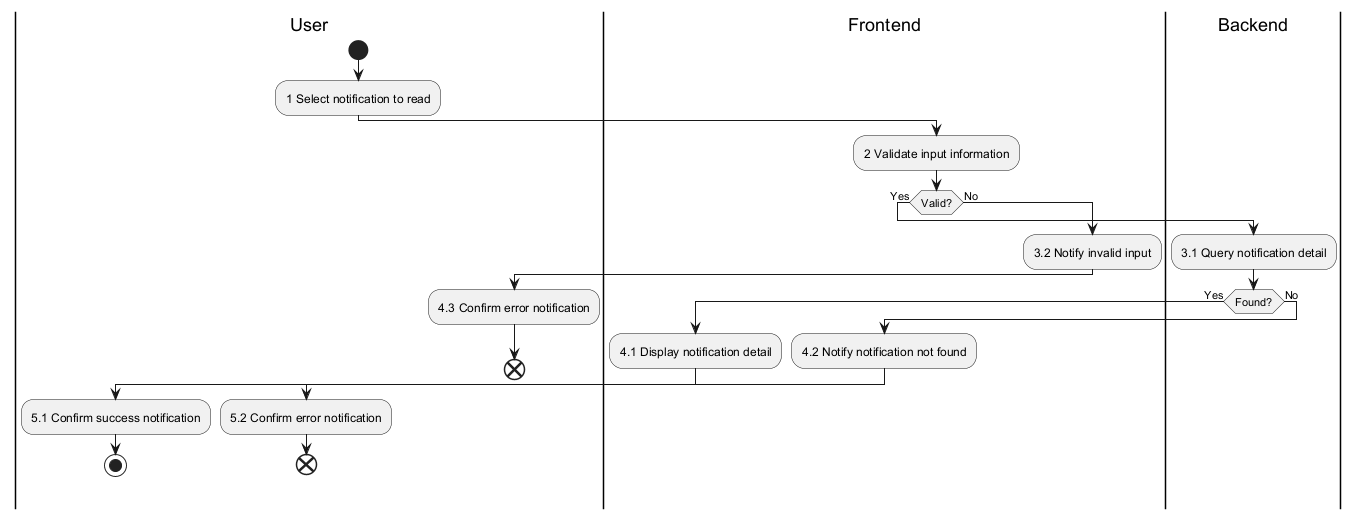

The diagram above was rendered by PlantUML. Its source (embedded in the PNG):
@startuml
|User|
|Frontend|
|Backend|

|User|
start
:1 Select notification to read;
|Frontend|
:2 Validate input information;
if (Valid?) then (Yes)
  |Backend|
  :3.1 Query notification detail;
  if (Found?) then (Yes)
    |Frontend|
    :4.1 Display notification detail;
    |User|
    :5.1 Confirm success notification;
    stop
  else (No)
    |Frontend|
    :4.2 Notify notification not found;
    |User|
    :5.2 Confirm error notification;
    end
  endif
else (No)
  |Frontend|
  :3.2 Notify invalid input;
  |User|
  :4.3 Confirm error notification;
  end
endif
@enduml